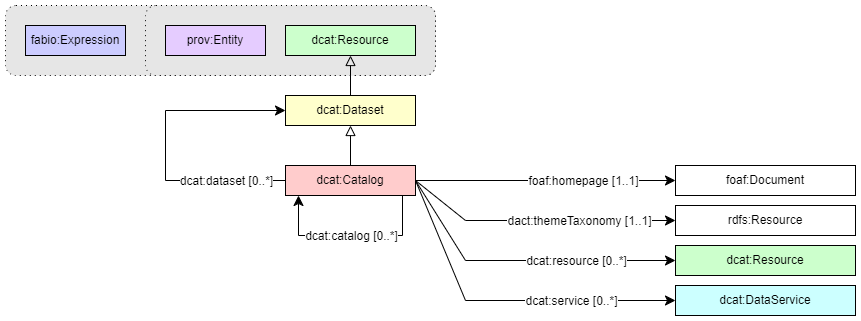

The diagram above was exported from draw.io. Its source (the exported page's mxGraphModel, read from the mxfile embedded in the PNG):
<mxGraphModel dx="2261" dy="884" grid="1" gridSize="10" guides="1" tooltips="1" connect="1" arrows="1" fold="1" page="1" pageScale="1" pageWidth="827" pageHeight="1169" math="0" shadow="0">
  <root>
    <mxCell id="0" />
    <mxCell id="1" parent="0" />
    <mxCell id="fvbagBZ8iALMzKfYEMuw-1" value="" style="endArrow=classic;html=1;exitX=1;exitY=0.5;exitDx=0;exitDy=0;entryX=0;entryY=0.5;entryDx=0;entryDy=0;endSize=8;arcSize=0;rounded=0;" parent="1" source="fvbagBZ8iALMzKfYEMuw-26" target="fvbagBZ8iALMzKfYEMuw-7" edge="1">
      <mxGeometry width="50" height="50" relative="1" as="geometry">
        <mxPoint x="240" y="365" as="sourcePoint" />
        <mxPoint x="429" y="375" as="targetPoint" />
      </mxGeometry>
    </mxCell>
    <mxCell id="fvbagBZ8iALMzKfYEMuw-2" value="&lt;div&gt;foaf:homepage [1..1]&lt;/div&gt;" style="text;html=1;align=center;verticalAlign=middle;resizable=0;points=[];labelBackgroundColor=#ffffff;" parent="fvbagBZ8iALMzKfYEMuw-1" vertex="1" connectable="0">
      <mxGeometry x="-0.1269" relative="1" as="geometry">
        <mxPoint x="53" as="offset" />
      </mxGeometry>
    </mxCell>
    <mxCell id="fvbagBZ8iALMzKfYEMuw-3" value="" style="endArrow=classic;html=1;exitX=1;exitY=0.5;exitDx=0;exitDy=0;entryX=0;entryY=0.5;entryDx=0;entryDy=0;endSize=8;arcSize=0;rounded=0;" parent="1" source="fvbagBZ8iALMzKfYEMuw-26" target="fvbagBZ8iALMzKfYEMuw-8" edge="1">
      <mxGeometry width="50" height="50" relative="1" as="geometry">
        <mxPoint x="240" y="365" as="sourcePoint" />
        <mxPoint x="530" y="425" as="targetPoint" />
        <Array as="points">
          <mxPoint x="320" y="405" />
        </Array>
      </mxGeometry>
    </mxCell>
    <mxCell id="fvbagBZ8iALMzKfYEMuw-4" value="&lt;div&gt;dact:themeTaxonomy [1..1]&lt;/div&gt;" style="text;html=1;align=center;verticalAlign=middle;resizable=0;points=[];labelBackgroundColor=#ffffff;" parent="fvbagBZ8iALMzKfYEMuw-3" vertex="1" connectable="0">
      <mxGeometry x="-0.1269" relative="1" as="geometry">
        <mxPoint x="58" as="offset" />
      </mxGeometry>
    </mxCell>
    <mxCell id="fvbagBZ8iALMzKfYEMuw-5" value="" style="endArrow=classic;html=1;exitX=1;exitY=0.5;exitDx=0;exitDy=0;endSize=8;arcSize=0;rounded=0;entryX=0;entryY=0.5;entryDx=0;entryDy=0;" parent="1" source="fvbagBZ8iALMzKfYEMuw-26" target="fvbagBZ8iALMzKfYEMuw-18" edge="1">
      <mxGeometry width="50" height="50" relative="1" as="geometry">
        <mxPoint x="240" y="365" as="sourcePoint" />
        <mxPoint x="530" y="505" as="targetPoint" />
        <Array as="points">
          <mxPoint x="320" y="445" />
        </Array>
      </mxGeometry>
    </mxCell>
    <mxCell id="fvbagBZ8iALMzKfYEMuw-6" value="&lt;div&gt;dcat:resource [0..*]&lt;/div&gt;" style="text;html=1;align=center;verticalAlign=middle;resizable=0;points=[];labelBackgroundColor=#ffffff;" parent="fvbagBZ8iALMzKfYEMuw-5" vertex="1" connectable="0">
      <mxGeometry x="-0.1269" relative="1" as="geometry">
        <mxPoint x="72" as="offset" />
      </mxGeometry>
    </mxCell>
    <mxCell id="fvbagBZ8iALMzKfYEMuw-7" value="foaf:Document" style="rounded=0;whiteSpace=wrap;html=1;snapToPoint=1;points=[[0.1,0],[0.2,0],[0.3,0],[0.4,0],[0.5,0],[0.6,0],[0.7,0],[0.8,0],[0.9,0],[0,0.1],[0,0.3],[0,0.5],[0,0.7],[0,0.9],[0.1,1],[0.2,1],[0.3,1],[0.4,1],[0.5,1],[0.6,1],[0.7,1],[0.8,1],[0.9,1],[1,0.1],[1,0.3],[1,0.5],[1,0.7],[1,0.9]];" parent="1" vertex="1">
      <mxGeometry x="530" y="350" width="180" height="30" as="geometry" />
    </mxCell>
    <mxCell id="fvbagBZ8iALMzKfYEMuw-8" value="rdfs:Resource" style="rounded=0;whiteSpace=wrap;html=1;snapToPoint=1;points=[[0.1,0],[0.2,0],[0.3,0],[0.4,0],[0.5,0],[0.6,0],[0.7,0],[0.8,0],[0.9,0],[0,0.1],[0,0.3],[0,0.5],[0,0.7],[0,0.9],[0.1,1],[0.2,1],[0.3,1],[0.4,1],[0.5,1],[0.6,1],[0.7,1],[0.8,1],[0.9,1],[1,0.1],[1,0.3],[1,0.5],[1,0.7],[1,0.9]];" parent="1" vertex="1">
      <mxGeometry x="530" y="390" width="180" height="30" as="geometry" />
    </mxCell>
    <mxCell id="fvbagBZ8iALMzKfYEMuw-9" value="" style="endArrow=classic;html=1;exitX=0;exitY=0.5;exitDx=0;exitDy=0;entryX=0;entryY=0.5;entryDx=0;entryDy=0;endSize=8;arcSize=0;rounded=0;" parent="1" source="fvbagBZ8iALMzKfYEMuw-26" target="fvbagBZ8iALMzKfYEMuw-17" edge="1">
      <mxGeometry width="50" height="50" relative="1" as="geometry">
        <mxPoint x="240" y="365" as="sourcePoint" />
        <mxPoint x="439" y="575" as="targetPoint" />
        <Array as="points">
          <mxPoint x="20" y="365" />
          <mxPoint x="20" y="295" />
        </Array>
      </mxGeometry>
    </mxCell>
    <mxCell id="fvbagBZ8iALMzKfYEMuw-10" value="&lt;div&gt;dcat:dataset [0..*]&lt;/div&gt;" style="text;html=1;align=center;verticalAlign=middle;resizable=0;points=[];labelBackgroundColor=#ffffff;" parent="fvbagBZ8iALMzKfYEMuw-9" vertex="1" connectable="0">
      <mxGeometry x="-0.1269" relative="1" as="geometry">
        <mxPoint x="60" y="15" as="offset" />
      </mxGeometry>
    </mxCell>
    <mxCell id="fvbagBZ8iALMzKfYEMuw-12" value="" style="endArrow=classic;html=1;exitX=1;exitY=0.5;exitDx=0;exitDy=0;entryX=0;entryY=0.5;entryDx=0;entryDy=0;endSize=8;arcSize=0;rounded=0;" parent="1" source="fvbagBZ8iALMzKfYEMuw-26" target="fvbagBZ8iALMzKfYEMuw-14" edge="1">
      <mxGeometry width="50" height="50" relative="1" as="geometry">
        <mxPoint x="240" y="365" as="sourcePoint" />
        <mxPoint x="439" y="690" as="targetPoint" />
        <Array as="points">
          <mxPoint x="320" y="485" />
        </Array>
      </mxGeometry>
    </mxCell>
    <mxCell id="fvbagBZ8iALMzKfYEMuw-13" value="&lt;div&gt;dcat:service [0..*]&lt;/div&gt;" style="text;html=1;align=center;verticalAlign=middle;resizable=0;points=[];labelBackgroundColor=#ffffff;" parent="fvbagBZ8iALMzKfYEMuw-12" vertex="1" connectable="0">
      <mxGeometry x="-0.1269" relative="1" as="geometry">
        <mxPoint x="87" as="offset" />
      </mxGeometry>
    </mxCell>
    <mxCell id="fvbagBZ8iALMzKfYEMuw-14" value="dcat:DataService" style="rounded=0;whiteSpace=wrap;html=1;snapToPoint=1;points=[[0.1,0],[0.2,0],[0.3,0],[0.4,0],[0.5,0],[0.6,0],[0.7,0],[0.8,0],[0.9,0],[0,0.1],[0,0.3],[0,0.5],[0,0.7],[0,0.9],[0.1,1],[0.2,1],[0.3,1],[0.4,1],[0.5,1],[0.6,1],[0.7,1],[0.8,1],[0.9,1],[1,0.1],[1,0.3],[1,0.5],[1,0.7],[1,0.9]];fillColor=#CCFFFF;" parent="1" vertex="1">
      <mxGeometry x="530" y="470" width="180" height="30" as="geometry" />
    </mxCell>
    <mxCell id="fvbagBZ8iALMzKfYEMuw-18" value="dcat:Resource" style="rounded=0;whiteSpace=wrap;html=1;snapToPoint=1;points=[[0.1,0],[0.2,0],[0.3,0],[0.4,0],[0.5,0],[0.6,0],[0.7,0],[0.8,0],[0.9,0],[0,0.1],[0,0.3],[0,0.5],[0,0.7],[0,0.9],[0.1,1],[0.2,1],[0.3,1],[0.4,1],[0.5,1],[0.6,1],[0.7,1],[0.8,1],[0.9,1],[1,0.1],[1,0.3],[1,0.5],[1,0.7],[1,0.9]];fillColor=#CCFFCC;" parent="1" vertex="1">
      <mxGeometry x="530" y="430" width="180" height="30" as="geometry" />
    </mxCell>
    <mxCell id="fvbagBZ8iALMzKfYEMuw-19" value="" style="rounded=1;whiteSpace=wrap;html=1;snapToPoint=1;points=[[0.1,0],[0.2,0],[0.3,0],[0.4,0],[0.5,0],[0.6,0],[0.7,0],[0.8,0],[0.9,0],[0,0.1],[0,0.3],[0,0.5],[0,0.7],[0,0.9],[0.1,1],[0.2,1],[0.3,1],[0.4,1],[0.5,1],[0.6,1],[0.7,1],[0.8,1],[0.9,1],[1,0.1],[1,0.3],[1,0.5],[1,0.7],[1,0.9]];fillColor=#E6E6E6;dashed=1;dashPattern=1 4;" parent="1" vertex="1">
      <mxGeometry x="-140" y="190" width="430" height="70" as="geometry" />
    </mxCell>
    <mxCell id="fvbagBZ8iALMzKfYEMuw-20" value="" style="rounded=1;whiteSpace=wrap;html=1;snapToPoint=1;points=[[0.1,0],[0.2,0],[0.3,0],[0.4,0],[0.5,0],[0.6,0],[0.7,0],[0.8,0],[0.9,0],[0,0.1],[0,0.3],[0,0.5],[0,0.7],[0,0.9],[0.1,1],[0.2,1],[0.3,1],[0.4,1],[0.5,1],[0.6,1],[0.7,1],[0.8,1],[0.9,1],[1,0.1],[1,0.3],[1,0.5],[1,0.7],[1,0.9]];fillColor=#E6E6E6;dashed=1;dashPattern=1 4;" parent="1" vertex="1">
      <mxGeometry y="190" width="290" height="70" as="geometry" />
    </mxCell>
    <mxCell id="fvbagBZ8iALMzKfYEMuw-21" value="prov:Entity" style="rounded=0;whiteSpace=wrap;html=1;snapToPoint=1;points=[[0.1,0],[0.2,0],[0.3,0],[0.4,0],[0.5,0],[0.6,0],[0.7,0],[0.8,0],[0.9,0],[0,0.1],[0,0.3],[0,0.5],[0,0.7],[0,0.9],[0.1,1],[0.2,1],[0.3,1],[0.4,1],[0.5,1],[0.6,1],[0.7,1],[0.8,1],[0.9,1],[1,0.1],[1,0.3],[1,0.5],[1,0.7],[1,0.9]];fillColor=#E5CCFF;" parent="1" vertex="1">
      <mxGeometry x="20" y="210" width="100" height="30" as="geometry" />
    </mxCell>
    <mxCell id="fvbagBZ8iALMzKfYEMuw-22" value="fabio:Expression" style="rounded=0;whiteSpace=wrap;html=1;snapToPoint=1;points=[[0.1,0],[0.2,0],[0.3,0],[0.4,0],[0.5,0],[0.6,0],[0.7,0],[0.8,0],[0.9,0],[0,0.1],[0,0.3],[0,0.5],[0,0.7],[0,0.9],[0.1,1],[0.2,1],[0.3,1],[0.4,1],[0.5,1],[0.6,1],[0.7,1],[0.8,1],[0.9,1],[1,0.1],[1,0.3],[1,0.5],[1,0.7],[1,0.9]];fillColor=#CCCCFF;" parent="1" vertex="1">
      <mxGeometry x="-120" y="210" width="100" height="30" as="geometry" />
    </mxCell>
    <mxCell id="fvbagBZ8iALMzKfYEMuw-23" value="dcat:Resource" style="rounded=0;whiteSpace=wrap;html=1;snapToPoint=1;points=[[0.1,0],[0.2,0],[0.3,0],[0.4,0],[0.5,0],[0.6,0],[0.7,0],[0.8,0],[0.9,0],[0,0.1],[0,0.3],[0,0.5],[0,0.7],[0,0.9],[0.1,1],[0.2,1],[0.3,1],[0.4,1],[0.5,1],[0.6,1],[0.7,1],[0.8,1],[0.9,1],[1,0.1],[1,0.3],[1,0.5],[1,0.7],[1,0.9]];fillColor=#CCFFCC;" parent="1" vertex="1">
      <mxGeometry x="140" y="210" width="130" height="30" as="geometry" />
    </mxCell>
    <mxCell id="fvbagBZ8iALMzKfYEMuw-24" value="" style="endArrow=block;html=1;fontColor=#000099;exitX=0.5;exitY=0;exitDx=0;exitDy=0;endFill=0;entryX=0.5;entryY=1;entryDx=0;entryDy=0;endSize=8;arcSize=0;rounded=0;" parent="1" source="fvbagBZ8iALMzKfYEMuw-17" target="fvbagBZ8iALMzKfYEMuw-23" edge="1">
      <mxGeometry width="50" height="50" relative="1" as="geometry">
        <mxPoint x="-80" y="415" as="sourcePoint" />
        <mxPoint x="-80" y="335" as="targetPoint" />
        <Array as="points" />
      </mxGeometry>
    </mxCell>
    <mxCell id="fvbagBZ8iALMzKfYEMuw-17" value="dcat:Dataset" style="rounded=0;whiteSpace=wrap;html=1;snapToPoint=1;points=[[0.1,0],[0.2,0],[0.3,0],[0.4,0],[0.5,0],[0.6,0],[0.7,0],[0.8,0],[0.9,0],[0,0.1],[0,0.3],[0,0.5],[0,0.7],[0,0.9],[0.1,1],[0.2,1],[0.3,1],[0.4,1],[0.5,1],[0.6,1],[0.7,1],[0.8,1],[0.9,1],[1,0.1],[1,0.3],[1,0.5],[1,0.7],[1,0.9]];fillColor=#FFFFCC;" parent="1" vertex="1">
      <mxGeometry x="140" y="280" width="130" height="30" as="geometry" />
    </mxCell>
    <mxCell id="fvbagBZ8iALMzKfYEMuw-25" value="" style="endArrow=block;html=1;fontColor=#000099;exitX=0.5;exitY=0;exitDx=0;exitDy=0;endFill=0;entryX=0.5;entryY=1;entryDx=0;entryDy=0;endSize=8;arcSize=0;rounded=0;" parent="1" source="fvbagBZ8iALMzKfYEMuw-26" target="fvbagBZ8iALMzKfYEMuw-17" edge="1">
      <mxGeometry width="50" height="50" relative="1" as="geometry">
        <mxPoint x="-80" y="485" as="sourcePoint" />
        <mxPoint x="135" y="310" as="targetPoint" />
        <Array as="points" />
      </mxGeometry>
    </mxCell>
    <mxCell id="fvbagBZ8iALMzKfYEMuw-26" value="dcat:Catalog" style="rounded=0;whiteSpace=wrap;html=1;snapToPoint=1;points=[[0.1,0],[0.2,0],[0.3,0],[0.4,0],[0.5,0],[0.6,0],[0.7,0],[0.8,0],[0.9,0],[0,0.1],[0,0.3],[0,0.5],[0,0.7],[0,0.9],[0.1,1],[0.2,1],[0.3,1],[0.4,1],[0.5,1],[0.6,1],[0.7,1],[0.8,1],[0.9,1],[1,0.1],[1,0.3],[1,0.5],[1,0.7],[1,0.9]];fillColor=#FFCCCC;" parent="1" vertex="1">
      <mxGeometry x="140" y="350" width="130" height="30" as="geometry" />
    </mxCell>
    <mxCell id="fvbagBZ8iALMzKfYEMuw-27" value="" style="endArrow=classic;html=1;exitX=0.9;exitY=1;exitDx=0;exitDy=0;endSize=8;arcSize=0;rounded=0;entryX=0.1;entryY=1;entryDx=0;entryDy=0;" parent="1" source="fvbagBZ8iALMzKfYEMuw-26" target="fvbagBZ8iALMzKfYEMuw-26" edge="1">
      <mxGeometry width="50" height="50" relative="1" as="geometry">
        <mxPoint x="240" y="410" as="sourcePoint" />
        <mxPoint x="510" y="570" as="targetPoint" />
        <Array as="points">
          <mxPoint x="257" y="420" />
          <mxPoint x="153" y="420" />
        </Array>
      </mxGeometry>
    </mxCell>
    <mxCell id="fvbagBZ8iALMzKfYEMuw-28" value="&lt;div&gt;dcat:catalog [0..*]&lt;/div&gt;" style="text;html=1;align=center;verticalAlign=middle;resizable=0;points=[];labelBackgroundColor=#ffffff;" parent="fvbagBZ8iALMzKfYEMuw-27" vertex="1" connectable="0">
      <mxGeometry x="-0.1269" relative="1" as="geometry">
        <mxPoint x="-12" as="offset" />
      </mxGeometry>
    </mxCell>
  </root>
</mxGraphModel>